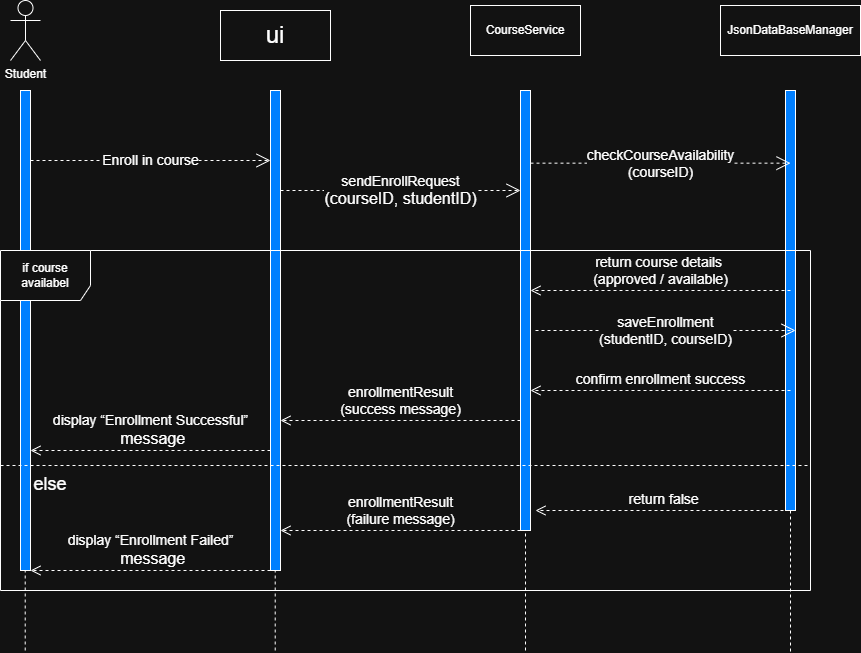

The diagram above was exported from draw.io. Its source (the exported page's mxGraphModel, read from the mxfile embedded in the PNG):
<mxGraphModel dx="1500" dy="562" grid="1" gridSize="10" guides="1" tooltips="1" connect="1" arrows="1" fold="1" page="0" pageScale="1" pageWidth="850" pageHeight="1100" math="0" shadow="0">
  <root>
    <mxCell id="0" />
    <mxCell id="1" parent="0" />
    <mxCell id="luzaPToIWh1eCdfet1N1-31" value="" style="endArrow=none;dashed=1;html=1;rounded=0;" parent="1" edge="1">
      <mxGeometry width="50" height="50" relative="1" as="geometry">
        <mxPoint x="860" y="681" as="sourcePoint" />
        <mxPoint x="860" y="121" as="targetPoint" />
      </mxGeometry>
    </mxCell>
    <mxCell id="luzaPToIWh1eCdfet1N1-32" value="" style="endArrow=none;dashed=1;html=1;rounded=0;" parent="1" edge="1">
      <mxGeometry width="50" height="50" relative="1" as="geometry">
        <mxPoint x="595" y="680" as="sourcePoint" />
        <mxPoint x="595" y="120" as="targetPoint" />
      </mxGeometry>
    </mxCell>
    <mxCell id="luzaPToIWh1eCdfet1N1-30" value="" style="endArrow=none;dashed=1;html=1;rounded=0;" parent="1" edge="1">
      <mxGeometry width="50" height="50" relative="1" as="geometry">
        <mxPoint x="344.71000000000004" y="680" as="sourcePoint" />
        <mxPoint x="344.71000000000004" y="120" as="targetPoint" />
      </mxGeometry>
    </mxCell>
    <mxCell id="luzaPToIWh1eCdfet1N1-33" value="" style="endArrow=none;dashed=1;html=1;rounded=0;" parent="1" edge="1">
      <mxGeometry width="50" height="50" relative="1" as="geometry">
        <mxPoint x="94.71000000000002" y="680" as="sourcePoint" />
        <mxPoint x="94.71000000000002" y="120" as="targetPoint" />
      </mxGeometry>
    </mxCell>
    <mxCell id="luzaPToIWh1eCdfet1N1-2" value="Student" style="shape=umlActor;verticalLabelPosition=bottom;verticalAlign=top;html=1;" parent="1" vertex="1">
      <mxGeometry x="80" y="30" width="30" height="60" as="geometry" />
    </mxCell>
    <mxCell id="luzaPToIWh1eCdfet1N1-3" value="" style="html=1;points=[[0,0,0,0,5],[0,1,0,0,-5],[1,0,0,0,5],[1,1,0,0,-5]];perimeter=orthogonalPerimeter;outlineConnect=0;targetShapes=umlLifeline;portConstraint=eastwest;newEdgeStyle={&quot;curved&quot;:0,&quot;rounded&quot;:0};fillColor=light-dark(#FFFFFF,#007FFF);" parent="1" vertex="1">
      <mxGeometry x="90" y="120" width="10" height="480" as="geometry" />
    </mxCell>
    <mxCell id="luzaPToIWh1eCdfet1N1-6" value="&lt;font style=&quot;font-size: 24px;&quot;&gt;ui&lt;/font&gt;" style="html=1;whiteSpace=wrap;" parent="1" vertex="1">
      <mxGeometry x="290" y="40" width="110" height="50" as="geometry" />
    </mxCell>
    <mxCell id="luzaPToIWh1eCdfet1N1-7" value="CourseService" style="html=1;whiteSpace=wrap;" parent="1" vertex="1">
      <mxGeometry x="540" y="35" width="110" height="50" as="geometry" />
    </mxCell>
    <mxCell id="luzaPToIWh1eCdfet1N1-8" value="JsonDataBaseManager" style="html=1;whiteSpace=wrap;" parent="1" vertex="1">
      <mxGeometry x="790" y="35" width="140" height="50" as="geometry" />
    </mxCell>
    <mxCell id="luzaPToIWh1eCdfet1N1-10" value="&lt;font style=&quot;font-size: 14px;&quot;&gt;Enroll in course&lt;/font&gt;" style="endArrow=open;endSize=12;dashed=1;html=1;rounded=0;" parent="1" target="luzaPToIWh1eCdfet1N1-11" edge="1">
      <mxGeometry width="160" relative="1" as="geometry">
        <mxPoint x="100" y="190" as="sourcePoint" />
        <mxPoint x="260" y="190" as="targetPoint" />
      </mxGeometry>
    </mxCell>
    <mxCell id="luzaPToIWh1eCdfet1N1-11" value="" style="html=1;points=[[0,0,0,0,5],[0,1,0,0,-5],[1,0,0,0,5],[1,1,0,0,-5]];perimeter=orthogonalPerimeter;outlineConnect=0;targetShapes=umlLifeline;portConstraint=eastwest;newEdgeStyle={&quot;curved&quot;:0,&quot;rounded&quot;:0};fillColor=light-dark(#FFFFFF,#007FFF);" parent="1" vertex="1">
      <mxGeometry x="340" y="120" width="10" height="480" as="geometry" />
    </mxCell>
    <mxCell id="luzaPToIWh1eCdfet1N1-12" value="" style="html=1;points=[[0,0,0,0,5],[0,1,0,0,-5],[1,0,0,0,5],[1,1,0,0,-5]];perimeter=orthogonalPerimeter;outlineConnect=0;targetShapes=umlLifeline;portConstraint=eastwest;newEdgeStyle={&quot;curved&quot;:0,&quot;rounded&quot;:0};fillColor=light-dark(#FFFFFF,#007FFF);" parent="1" vertex="1">
      <mxGeometry x="590" y="120" width="10" height="440" as="geometry" />
    </mxCell>
    <mxCell id="luzaPToIWh1eCdfet1N1-13" value="" style="html=1;points=[[0,0,0,0,5],[0,1,0,0,-5],[1,0,0,0,5],[1,1,0,0,-5]];perimeter=orthogonalPerimeter;outlineConnect=0;targetShapes=umlLifeline;portConstraint=eastwest;newEdgeStyle={&quot;curved&quot;:0,&quot;rounded&quot;:0};fillColor=light-dark(#FFFFFF,#007FFF);" parent="1" vertex="1">
      <mxGeometry x="855" y="120" width="10" height="420" as="geometry" />
    </mxCell>
    <mxCell id="luzaPToIWh1eCdfet1N1-15" value="&lt;font style=&quot;font-size: 14px;&quot;&gt;sendEnrollRequest&lt;/font&gt;&lt;div&gt;&lt;font size=&quot;3&quot; style=&quot;&quot;&gt;(courseID, studentID)&lt;/font&gt;&lt;/div&gt;" style="endArrow=open;endSize=12;dashed=1;html=1;rounded=0;entryX=0;entryY=0.093;entryDx=0;entryDy=0;entryPerimeter=0;" parent="1" edge="1">
      <mxGeometry width="160" relative="1" as="geometry">
        <mxPoint x="350" y="220" as="sourcePoint" />
        <mxPoint x="590" y="220" as="targetPoint" />
      </mxGeometry>
    </mxCell>
    <mxCell id="luzaPToIWh1eCdfet1N1-16" value="&lt;font style=&quot;font-size: 14px;&quot;&gt;checkCourseAvailability&lt;/font&gt;&lt;div&gt;&lt;font style=&quot;font-size: 14px;&quot;&gt;(courseID)&lt;/font&gt;&lt;/div&gt;" style="endArrow=open;endSize=12;dashed=1;html=1;rounded=0;entryX=0.5;entryY=0.173;entryDx=0;entryDy=0;entryPerimeter=0;" parent="1" source="luzaPToIWh1eCdfet1N1-12" target="luzaPToIWh1eCdfet1N1-13" edge="1">
      <mxGeometry width="160" relative="1" as="geometry">
        <mxPoint x="610" y="250" as="sourcePoint" />
        <mxPoint x="850" y="250" as="targetPoint" />
      </mxGeometry>
    </mxCell>
    <mxCell id="luzaPToIWh1eCdfet1N1-17" value="&lt;font style=&quot;font-size: 14px;&quot;&gt;return course details&amp;nbsp;&lt;/font&gt;&lt;div&gt;&lt;font style=&quot;font-size: 14px;&quot;&gt;(approved / available)&lt;/font&gt;&lt;/div&gt;" style="html=1;verticalAlign=bottom;endArrow=open;dashed=1;endSize=8;curved=0;rounded=0;" parent="1" target="luzaPToIWh1eCdfet1N1-12" edge="1">
      <mxGeometry relative="1" as="geometry">
        <mxPoint x="860" y="320" as="sourcePoint" />
        <mxPoint x="780" y="330" as="targetPoint" />
        <Array as="points">
          <mxPoint x="820" y="320" />
        </Array>
      </mxGeometry>
    </mxCell>
    <mxCell id="luzaPToIWh1eCdfet1N1-18" value="&lt;font style=&quot;font-size: 14px;&quot;&gt;saveEnrollment&lt;/font&gt;&lt;div&gt;&lt;font style=&quot;font-size: 14px;&quot;&gt;(studentID, courseID)&lt;/font&gt;&lt;/div&gt;" style="endArrow=open;endSize=12;dashed=1;html=1;rounded=0;entryX=0.5;entryY=0.173;entryDx=0;entryDy=0;entryPerimeter=0;" parent="1" edge="1">
      <mxGeometry width="160" relative="1" as="geometry">
        <mxPoint x="605" y="360" as="sourcePoint" />
        <mxPoint x="865" y="360" as="targetPoint" />
      </mxGeometry>
    </mxCell>
    <mxCell id="luzaPToIWh1eCdfet1N1-19" value="&lt;font style=&quot;font-size: 14px;&quot;&gt;confirm enrollment success&lt;/font&gt;" style="html=1;verticalAlign=bottom;endArrow=open;dashed=1;endSize=8;curved=0;rounded=0;" parent="1" edge="1">
      <mxGeometry relative="1" as="geometry">
        <mxPoint x="860" y="420" as="sourcePoint" />
        <mxPoint x="600" y="420" as="targetPoint" />
        <Array as="points">
          <mxPoint x="820" y="420" />
        </Array>
      </mxGeometry>
    </mxCell>
    <mxCell id="luzaPToIWh1eCdfet1N1-20" value="&lt;font style=&quot;font-size: 14px;&quot;&gt;enrollmentResult&lt;/font&gt;&lt;div&gt;&lt;font style=&quot;font-size: 14px;&quot;&gt;(success message)&lt;/font&gt;&lt;/div&gt;" style="html=1;verticalAlign=bottom;endArrow=open;dashed=1;endSize=8;curved=0;rounded=0;" parent="1" target="luzaPToIWh1eCdfet1N1-11" edge="1">
      <mxGeometry relative="1" as="geometry">
        <mxPoint x="590" y="450" as="sourcePoint" />
        <mxPoint x="330" y="450" as="targetPoint" />
        <Array as="points">
          <mxPoint x="550" y="450" />
        </Array>
      </mxGeometry>
    </mxCell>
    <mxCell id="luzaPToIWh1eCdfet1N1-21" value="&lt;font style=&quot;font-size: 14px;&quot;&gt;display “Enrollment Successful”&lt;/font&gt;&lt;div&gt;&lt;font size=&quot;3&quot;&gt;&amp;nbsp;message&lt;/font&gt;&lt;/div&gt;" style="html=1;verticalAlign=bottom;endArrow=open;dashed=1;endSize=8;curved=0;rounded=0;" parent="1" edge="1">
      <mxGeometry relative="1" as="geometry">
        <mxPoint x="340" y="480" as="sourcePoint" />
        <mxPoint x="100" y="480" as="targetPoint" />
        <Array as="points">
          <mxPoint x="300" y="480" />
        </Array>
      </mxGeometry>
    </mxCell>
    <mxCell id="luzaPToIWh1eCdfet1N1-22" value="if course availabel" style="shape=umlFrame;whiteSpace=wrap;html=1;pointerEvents=0;width=90;height=50;" parent="1" vertex="1">
      <mxGeometry x="70" y="280" width="810" height="340" as="geometry" />
    </mxCell>
    <mxCell id="luzaPToIWh1eCdfet1N1-23" value="" style="line;strokeWidth=1;fillColor=none;align=left;verticalAlign=middle;spacingTop=-1;spacingLeft=3;spacingRight=3;rotatable=0;labelPosition=right;points=[];portConstraint=eastwest;strokeColor=inherit;dashed=1;" parent="1" vertex="1">
      <mxGeometry x="70" y="491" width="810" height="8" as="geometry" />
    </mxCell>
    <mxCell id="luzaPToIWh1eCdfet1N1-24" value="&lt;font style=&quot;font-size: 18px;&quot;&gt;else&lt;/font&gt;" style="text;html=1;whiteSpace=wrap;strokeColor=none;fillColor=none;align=center;verticalAlign=middle;rounded=0;" parent="1" vertex="1">
      <mxGeometry x="90" y="499" width="60" height="30" as="geometry" />
    </mxCell>
    <mxCell id="luzaPToIWh1eCdfet1N1-26" value="&lt;font style=&quot;font-size: 14px;&quot;&gt;return false&amp;nbsp;&lt;/font&gt;" style="html=1;verticalAlign=bottom;endArrow=open;dashed=1;endSize=8;curved=0;rounded=0;" parent="1" edge="1">
      <mxGeometry relative="1" as="geometry">
        <mxPoint x="865" y="540" as="sourcePoint" />
        <mxPoint x="605" y="540" as="targetPoint" />
        <Array as="points">
          <mxPoint x="825" y="540" />
        </Array>
      </mxGeometry>
    </mxCell>
    <mxCell id="luzaPToIWh1eCdfet1N1-28" value="&lt;font style=&quot;font-size: 14px;&quot;&gt;enrollmentResult&lt;/font&gt;&lt;div&gt;&lt;font style=&quot;font-size: 14px;&quot;&gt;(failure message)&lt;/font&gt;&lt;/div&gt;" style="html=1;verticalAlign=bottom;endArrow=open;dashed=1;endSize=8;curved=0;rounded=0;" parent="1" edge="1">
      <mxGeometry relative="1" as="geometry">
        <mxPoint x="590" y="560" as="sourcePoint" />
        <mxPoint x="350" y="560" as="targetPoint" />
        <Array as="points">
          <mxPoint x="550" y="560" />
        </Array>
      </mxGeometry>
    </mxCell>
    <mxCell id="luzaPToIWh1eCdfet1N1-29" value="&lt;font style=&quot;font-size: 14px;&quot;&gt;display “Enrollment Failed”&lt;/font&gt;&lt;div&gt;&lt;font size=&quot;3&quot;&gt;&amp;nbsp;message&lt;/font&gt;&lt;/div&gt;" style="html=1;verticalAlign=bottom;endArrow=open;dashed=1;endSize=8;curved=0;rounded=0;" parent="1" edge="1">
      <mxGeometry relative="1" as="geometry">
        <mxPoint x="340" y="600" as="sourcePoint" />
        <mxPoint x="100" y="600" as="targetPoint" />
        <Array as="points">
          <mxPoint x="300" y="600" />
        </Array>
      </mxGeometry>
    </mxCell>
  </root>
</mxGraphModel>